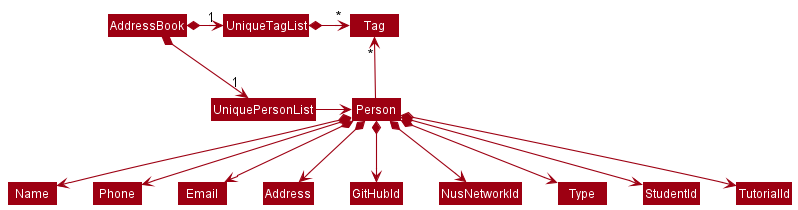

The diagram above was rendered by PlantUML. Its source (embedded in the PNG):
@startuml
!include style.puml
skinparam arrowThickness 1.1
skinparam arrowColor MODEL_COLOR
skinparam classBackgroundColor MODEL_COLOR

AddressBook *-right-> "1" UniquePersonList
AddressBook *-right-> "1" UniqueTagList
UniqueTagList -[hidden]down- UniquePersonList
UniqueTagList -[hidden]down- UniquePersonList

UniqueTagList *-right-> "*" Tag
UniquePersonList -right-> Person

Person -up-> "*" Tag

Person *--> Name
Person *--> Phone
Person *--> Email
Person *--> Address
Person *--> GitHubId
Person *--> NusNetworkId
Person *--> Type
Person *--> StudentId
Person *--> TutorialId
@enduml